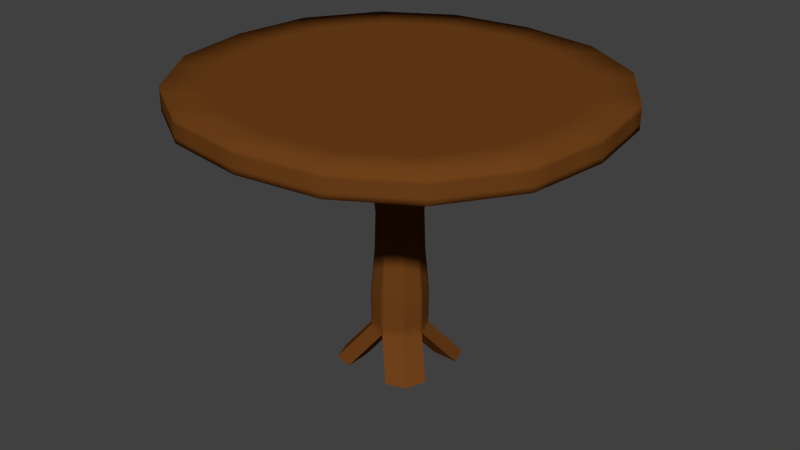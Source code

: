 # Source: Table.blend  (saved by Blender 2.73.0; exported with 4.5.12 LTS)
import bpy
from mathutils import Matrix  # noqa: F401  (used for matrix-valued properties, if any)

bpy.ops.wm.read_factory_settings(use_empty=True)
scene = bpy.context.scene
scene.name = 'Scene'

# ---- collections
col_collection_1 = bpy.data.collections.new('Collection 1'); scene.collection.children.link(col_collection_1)

# ---- materials (node trees are filled in below, after node groups)
mat_table = bpy.data.materials.new('Table')
mat_table.alpha_threshold = 0.0
mat_table.use_transparent_shadow = False
mat_table.preview_render_type = 'FLAT'
mat_table.diffuse_color = (0.1574, 0.05288, 0.01001, 1.0)
mat_table.specular_color = (1.0, 0.177, 0.03681)
mat_table.roughness = 0.5
mat_table.line_color = (0.0, 0.0, 0.0, 1.0)

# ---- material node trees

# ---- world
world_world = bpy.data.worlds.new('World'); scene.world = world_world
world_world.color = (0.05088, 0.05088, 0.05088)
world_world.use_sun_shadow = False
world_world.sun_shadow_jitter_overblur = 0.0
world_world.cycles.sampling_method = 'MANUAL'
world_world.cycles.sample_map_resolution = 256

# ---- meshes
me_cube = bpy.data.meshes.new('Cube')
me_cube.from_pydata([(0.6372, 0.6372, -0.6372), (0.6372, -0.6372, -0.6372), (-0.6372, -0.6372, -0.6372), (-0.6372, 0.6372, -0.6372), (0.6372, 0.6372, 0.6372), (0.6372, -0.6372, 0.6372), (-0.6372, -0.6372, 0.6372), (-0.6372, 0.6372, 0.6372), (1.082e-07, 0.8629, -0.6372), (-5.675e-08, -0.8629, -0.6372), (1.907e-07, 0.8629, 0.6372), (-4.691e-07, -0.8629, 0.6372), (0.8816, 5.278e-09, -0.6372), (-0.8816, 2.474e-07, -0.6372), (0.8816, -4.79e-07, 0.6372), (-0.8816, 1.667e-07, 0.6372), (0.5225, 0.5225, 3.356), (0.0, 5.96e-08, -0.6372), (-1.488, 1.432, -1.789), (-0.851, 1.657, -1.789), (-1.733, 0.7944, -1.789), (-0.851, 0.7944, -1.789), (-1.442, -1.353, -1.785), (-0.8047, -1.579, -1.785), (-1.686, -0.7161, -1.785), (-0.8047, -0.7161, -1.785), (1.368, -1.353, -1.776), (0.7308, -1.579, -1.776), (1.612, -0.7161, -1.776), (0.7308, -0.7161, -1.776), (1.412, 1.405, -1.775), (0.7751, 1.631, -1.775), (1.657, 0.7678, -1.775), (0.7751, 0.7678, -1.775), (0.551, 0.551, 2.033), (0.551, -0.551, 2.033), (-0.551, -0.551, 2.033), (-0.551, 0.551, 2.033), (1.47e-07, 0.7462, 2.033), (-4.235e-07, -0.7462, 2.033), (0.7624, -4.324e-07, 2.033), (-0.7624, 1.26e-07, 2.033), (0.7491, 0.7491, 5.615), (0.5225, -0.5225, 3.356), (-0.5225, -0.5225, 3.356), (-0.5225, 0.5225, 3.356), (1.328e-07, 0.7076, 3.356), (-4.081e-07, -0.7076, 3.356), (0.7229, -4.169e-07, 3.356), (-0.7229, 1.126e-07, 3.356), (1.193, 1.193, 6.772), (0.7491, -0.7491, 5.615), (-0.7491, -0.7491, 5.615), (-0.7491, 0.7491, 5.615), (2.422e-07, 1.014, 5.615), (-5.333e-07, -1.014, 5.615), (1.036, -5.427e-07, 5.615), (-1.036, 2.164e-07, 5.615), (1.193, 1.193, 7.494), (1.193, -1.193, 6.772), (-1.193, -1.193, 6.772), (-1.193, 1.193, 6.772), (4.567e-07, 1.616, 6.772), (-7.787e-07, -1.616, 6.772), (1.651, -7.958e-07, 6.772), (-1.651, 4.134e-07, 6.772), (4.795, 4.739, 6.772), (1.193, -1.193, 7.494), (-1.193, -1.193, 7.494), (-1.193, 1.193, 7.494), (4.567e-07, 1.616, 7.494), (-7.787e-07, -1.616, 7.494), (1.651, -7.958e-07, 7.494), (-1.651, 4.134e-07, 7.494), (-1.236e-07, -1.22e-07, 7.494), (4.795, 4.739, 7.494), (4.795, -4.739, 6.772), (-4.795, -4.739, 6.772), (-4.795, 4.739, 6.772), (2.239e-06, 6.417, 6.772), (-2.725e-06, -6.417, 6.772), (6.634, -2.759e-06, 6.772), (-6.634, 2.043e-06, 6.772), (4.795, -4.739, 7.494), (-4.795, -4.739, 7.494), (-4.795, 4.739, 7.494), (2.239e-06, 6.417, 7.494), (-2.725e-06, -6.417, 7.494), (6.634, -2.759e-06, 7.494), (-6.634, 2.043e-06, 7.494), (0.3186, 0.7501, -0.6372), (0.3186, -0.7501, -0.6372), (0.3186, 0.7501, 0.6372), (0.3186, -0.7501, 0.6372), (0.4408, 3.244e-08, -0.6372), (1.049, -1.466, -1.776), (1.172, -0.7161, -1.776), (1.094, 1.518, -1.775), (1.216, 0.7678, -1.775), (0.2755, 0.6486, 2.033), (0.2755, -0.6486, 2.033), (0.2613, 0.615, 3.356), (0.2613, -0.615, 3.356), (0.3745, 0.8818, 5.615), (0.3745, -0.8818, 5.615), (0.5966, 1.405, 6.772), (0.5966, -1.405, 6.772), (0.5966, 1.405, 7.494), (0.5966, -1.405, 7.494), (0.8255, -4.589e-07, 7.494), (2.631, 6.045, 6.772), (2.631, -6.045, 6.772), (2.631, 6.045, 7.494), (2.631, -6.045, 7.494), (-0.3186, 0.7501, -0.6372), (-0.3186, -0.7501, -0.6372), (-0.3186, 0.7501, 0.6372), (-0.3186, -0.7501, 0.6372), (-0.4408, 1.535e-07, -0.6372), (-1.17, 1.545, -1.789), (-1.292, 0.7944, -1.789), (-1.123, -1.466, -1.785), (-1.245, -0.7161, -1.785), (-0.2755, 0.6486, 2.033), (-0.2755, -0.6486, 2.033), (-0.2613, 0.615, 3.356), (-0.2613, -0.615, 3.356), (-0.3745, 0.8818, 5.615), (-0.3745, -0.8818, 5.615), (-0.5966, 1.405, 6.772), (-0.5966, -1.405, 6.772), (-0.5966, 1.405, 7.494), (-0.5966, -1.405, 7.494), (-0.8255, 1.457e-07, 7.494), (-2.631, 6.045, 6.772), (-2.631, -6.045, 6.772), (-2.631, 6.045, 7.494), (-2.631, -6.045, 7.494), (0.7594, -0.3186, -0.6372), (0.7594, -0.3186, 0.6372), (-0.7594, -0.3186, -0.6372), (-0.7594, -0.3186, 0.6372), (-2.837e-08, -0.4315, -0.6372), (-1.564, -1.035, -1.785), (-0.8047, -1.148, -1.785), (1.49, -1.035, -1.776), (0.7308, -1.148, -1.776), (0.6567, -0.2755, 2.033), (-0.6567, -0.2755, 2.033), (0.6227, -0.2613, 3.356), (-0.6227, -0.2613, 3.356), (0.8927, -0.3745, 5.615), (-0.8927, -0.3745, 5.615), (1.422, -0.5966, 6.772), (-1.422, -0.5966, 6.772), (1.422, -0.5966, 7.494), (-4.511e-07, -0.808, 7.494), (-1.422, -0.5966, 7.494), (6.271, -2.568, 6.772), (-6.271, -2.568, 6.772), (6.271, -2.568, 7.494), (-6.271, -2.568, 7.494), (0.7111, -0.7023, 7.494), (1.111, -1.091, -1.776), (-0.7111, -0.7023, 7.494), (-1.184, -1.091, -1.785), (-0.7594, 0.3186, -0.6372), (-0.7594, 0.3186, 0.6372), (5.409e-08, 0.4315, -0.6372), (0.7594, 0.3186, -0.6372), (0.7594, 0.3186, 0.6372), (-1.61, 1.113, -1.789), (-0.851, 1.226, -1.789), (0.7751, 1.199, -1.775), (1.535, 1.086, -1.775), (-0.6567, 0.2755, 2.033), (0.6567, 0.2755, 2.033), (-0.6227, 0.2613, 3.356), (0.6227, 0.2613, 3.356), (-0.8927, 0.3745, 5.615), (0.8927, 0.3745, 5.615), (-1.422, 0.5966, 6.772), (1.422, 0.5966, 6.772), (-1.422, 0.5966, 7.494), (1.422, 0.5966, 7.494), (1.666e-07, 0.808, 7.494), (-6.271, 2.568, 6.772), (6.271, 2.568, 6.772), (-6.271, 2.568, 7.494), (6.271, 2.568, 7.494), (0.7111, 0.7023, 7.494), (1.155, 1.143, -1.775), (-0.7111, 0.7023, 7.494), (-1.231, 1.169, -1.789)], [], [(118, 17, 25, 122), (92, 10, 38, 99), (138, 139, 5, 1), (115, 117, 6, 2), (166, 167, 7, 3), (116, 114, 3, 7), (92, 90, 8, 10), (91, 93, 11, 9), (93, 5, 35, 100), (94, 12, 28, 96), (94, 17, 33, 98), (170, 4, 34, 176), (140, 141, 15, 13), (169, 170, 14, 12), (141, 6, 36, 148), (118, 13, 20, 120), (193, 120, 20, 171), (168, 17, 21, 172), (166, 3, 18, 171), (114, 8, 19, 119), (165, 121, 22, 143), (142, 9, 23, 144), (140, 13, 24, 143), (115, 2, 22, 121), (163, 95, 27, 146), (142, 17, 29, 146), (91, 9, 27, 95), (138, 1, 26, 145), (191, 98, 33, 173), (169, 12, 32, 174), (168, 8, 31, 173), (90, 0, 30, 97), (99, 38, 46, 101), (100, 35, 43, 102), (176, 34, 16, 178), (148, 36, 44, 150), (167, 15, 41, 175), (117, 11, 39, 124), (116, 7, 37, 123), (139, 14, 40, 147), (101, 46, 54, 103), (102, 43, 51, 104), (178, 16, 42, 180), (150, 44, 52, 152), (175, 41, 49, 177), (124, 39, 47, 126), (123, 37, 45, 125), (147, 40, 48, 149), (103, 54, 62, 105), (104, 51, 59, 106), (180, 42, 50, 182), (152, 52, 60, 154), (177, 49, 57, 179), (126, 47, 55, 128), (125, 45, 53, 127), (149, 48, 56, 151), (132, 68, 84, 137), (182, 50, 66, 187), (107, 58, 75, 112), (153, 64, 81, 158), (179, 57, 65, 181), (128, 55, 63, 130), (127, 53, 61, 129), (151, 56, 64, 153), (164, 157, 68, 132), (162, 156, 71, 108), (190, 185, 74, 109), (192, 183, 73, 133), (157, 73, 89, 161), (130, 63, 80, 135), (105, 62, 79, 110), (131, 70, 86, 136), (110, 79, 86, 112), (111, 76, 83, 113), (187, 66, 75, 189), (159, 77, 84, 161), (186, 82, 89, 188), (135, 80, 87, 137), (134, 78, 85, 136), (158, 81, 88, 160), (106, 59, 76, 111), (155, 67, 83, 160), (181, 65, 82, 186), (129, 61, 78, 134), (184, 72, 88, 189), (108, 71, 87, 113), (154, 60, 77, 159), (183, 69, 85, 188), (67, 108, 113, 83), (63, 106, 111, 80), (80, 111, 113, 87), (66, 110, 112, 75), (50, 105, 110, 66), (184, 190, 109, 72), (155, 162, 108, 67), (70, 107, 112, 86), (55, 104, 106, 63), (42, 103, 105, 50), (47, 102, 104, 55), (16, 101, 103, 42), (39, 100, 102, 47), (34, 99, 101, 16), (8, 90, 97, 31), (174, 32, 98, 191), (1, 91, 95, 26), (145, 26, 95, 163), (12, 94, 98, 32), (17, 94, 96, 29), (11, 93, 100, 39), (1, 5, 93, 91), (4, 0, 90, 92), (4, 92, 99, 34), (62, 129, 134, 79), (79, 134, 136, 86), (77, 135, 137, 84), (69, 131, 136, 85), (60, 130, 135, 77), (185, 192, 133, 74), (156, 164, 132, 71), (54, 127, 129, 62), (52, 128, 130, 60), (71, 132, 137, 87), (46, 125, 127, 54), (44, 126, 128, 52), (38, 123, 125, 46), (36, 124, 126, 44), (10, 116, 123, 38), (6, 117, 124, 36), (9, 115, 121, 23), (144, 23, 121, 165), (3, 114, 119, 18), (172, 21, 120, 193), (17, 118, 120, 21), (10, 8, 114, 116), (9, 11, 117, 115), (13, 118, 122, 24), (25, 144, 165, 122), (74, 133, 164, 156), (28, 145, 163, 96), (72, 109, 162, 155), (65, 154, 159, 82), (72, 155, 160, 88), (76, 158, 160, 83), (82, 159, 161, 89), (68, 157, 161, 84), (109, 74, 156, 162), (133, 73, 157, 164), (51, 151, 153, 59), (59, 153, 158, 76), (43, 149, 151, 51), (57, 152, 154, 65), (35, 147, 149, 43), (49, 150, 152, 57), (5, 139, 147, 35), (41, 148, 150, 49), (12, 138, 145, 28), (9, 142, 146, 27), (96, 163, 146, 29), (2, 140, 143, 22), (17, 142, 144, 25), (122, 165, 143, 24), (15, 141, 148, 41), (2, 6, 141, 140), (12, 14, 139, 138), (19, 172, 193, 119), (70, 131, 192, 185), (30, 174, 191, 97), (58, 107, 190, 184), (73, 183, 188, 89), (58, 184, 189, 75), (61, 181, 186, 78), (78, 186, 188, 85), (81, 187, 189, 88), (131, 69, 183, 192), (107, 70, 185, 190), (53, 179, 181, 61), (64, 182, 187, 81), (45, 177, 179, 53), (56, 180, 182, 64), (37, 175, 177, 45), (48, 178, 180, 56), (7, 167, 175, 37), (40, 176, 178, 48), (17, 168, 173, 33), (0, 169, 174, 30), (97, 191, 173, 31), (13, 166, 171, 20), (8, 168, 172, 19), (119, 193, 171, 18), (0, 4, 170, 169), (14, 170, 176, 40), (13, 15, 167, 166)])
me_cube.polygons.foreach_set('use_smooth', [0, 1, 1, 1, 1, 1, 1, 1, 1, 0, 0, 1, 1, 1, 1, 0, 0, 0, 0, 0, 0, 0, 0, 0, 0, 0, 0, 0, 0, 0, 0, 0, 1, 1, 1, 1, 1, 1, 1, 1, 1, 1, 1, 1, 1, 1, 1, 1, 1, 1, 1, 1, 1, 1, 1, 1, 1, 1, 1, 1, 1, 1, 1, 1, 1, 1, 1, 1, 1, 1, 1, 1, 1, 1, 1, 1, 1, 1, 1, 1, 1, 1, 1, 1, 1, 1, 1, 1, 1, 1, 1, 1, 1, 1, 1, 1, 1, 1, 1, 1, 1, 1, 0, 0, 0, 0, 0, 0, 1, 1, 1, 1, 1, 1, 1, 1, 1, 1, 1, 1, 1, 1, 1, 1, 1, 1, 1, 1, 0, 0, 0, 0, 0, 1, 1, 0, 0, 1, 0, 1, 1, 1, 1, 1, 1, 1, 1, 1, 1, 1, 1, 1, 1, 1, 1, 0, 0, 0, 0, 0, 0, 1, 1, 1, 0, 1, 0, 1, 1, 1, 1, 1, 1, 1, 1, 1, 1, 1, 0, 1, 1, 1, 1, 0, 0, 0, 0, 0, 0, 1, 1, 1])
me_cube.materials.append(mat_table)
me_cube.use_remesh_preserve_volume = False
me_cube.use_remesh_preserve_attributes = False
me_cube.use_mirror_vertex_groups = False
me_cube.update()

# ---- objects
ob_table = bpy.data.objects.new('Table', me_cube)

# ---- transforms, parenting, visibility, modifiers, constraints
ob_table.location = (0.0, 0.0, 1.848)
ob_table.lock_rotations_4d = False
ob_table.empty_display_type = 'ARROWS'
ob_table.lineart.crease_threshold = 0.0
_m = ob_table.modifiers.new('Subsurf', 'SUBSURF')
_m.uv_smooth = 'PRESERVE_CORNERS'
_m.quality = 2
_m.subdivision_type = 'SIMPLE'
_m.show_only_control_edges = False

# ---- collection membership
col_collection_1.objects.link(ob_table)

# ---- scene / render settings (as saved in the file)
scene.frame_start = 1; scene.frame_end = 250; scene.frame_set(1)
scene.render.engine = 'BLENDER_EEVEE_NEXT'
scene.render.resolution_percentage = 50
scene.render.dither_intensity = 0.0
scene.cycles.use_denoising = False
scene.cycles.samples = 10
scene.cycles.sampling_pattern = 'TABULATED_SOBOL'
scene.cycles.light_sampling_threshold = 0.0
scene.cycles.use_adaptive_sampling = False
scene.cycles.use_light_tree = False
scene.cycles.blur_glossy = 0.0
scene.cycles.pixel_filter_type = 'GAUSSIAN'
scene.cycles.sample_clamp_indirect = 0.0
scene.view_settings.view_transform = 'Standard'
bpy.context.view_layer.update()

# ---- added for rendering (the .blend has no active camera and no usable light): camera, sun
cam_auto = bpy.data.cameras.new('AutoCamera')
cam_auto.lens = 50.0
cam_auto.sensor_width = 36.0
cam_auto.clip_end = 1000.0
ob_auto_camera = bpy.data.objects.new('AutoCamera', cam_auto)
scene.collection.objects.link(ob_auto_camera)
ob_auto_camera.location = (19.1174, -22.9409, 19.9937)
ob_auto_camera.rotation_euler = (1.09748, -7.21219e-08, 0.694738)
scene.camera = ob_auto_camera
light_auto_sun = bpy.data.lights.new('AutoSun', 'SUN')
light_auto_sun.energy = 3.0
light_auto_sun.angle = 0.0523599
ob_auto_sun = bpy.data.objects.new('AutoSun', light_auto_sun)
scene.collection.objects.link(ob_auto_sun)
ob_auto_sun.rotation_euler = (0.872665, 0.174533, 0.523599)
bpy.context.view_layer.update()
